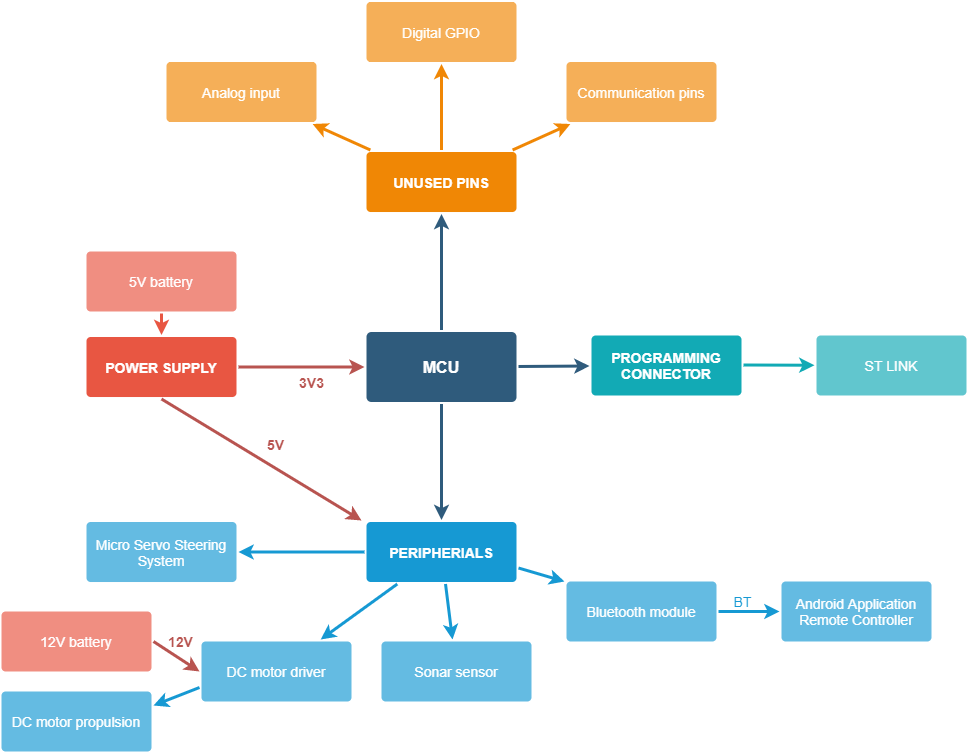

The diagram above was exported from draw.io. Its source (the exported page's mxGraphModel, read from the mxfile embedded in the PNG):
<mxGraphModel dx="1038" dy="548" grid="1" gridSize="10" guides="1" tooltips="1" connect="1" arrows="1" fold="1" page="1" pageScale="1" pageWidth="1169" pageHeight="827" background="#ffffff" math="0" shadow="0">
  <root>
    <mxCell id="0" />
    <mxCell id="1" parent="0" />
    <mxCell id="1745" value="" style="edgeStyle=none;rounded=0;jumpStyle=none;html=1;shadow=0;labelBackgroundColor=none;startArrow=none;startFill=0;endArrow=classic;endFill=1;jettySize=auto;orthogonalLoop=1;strokeColor=#2F5B7C;strokeWidth=3;fontFamily=Helvetica;fontSize=16;fontColor=#23445D;spacing=5;" parent="1" source="1749" target="1764" edge="1">
      <mxGeometry relative="1" as="geometry" />
    </mxCell>
    <mxCell id="1746" value="" style="edgeStyle=none;rounded=0;jumpStyle=none;html=1;shadow=0;labelBackgroundColor=none;startArrow=none;startFill=0;endArrow=classic;endFill=1;jettySize=auto;orthogonalLoop=1;strokeColor=#2F5B7C;strokeWidth=3;fontFamily=Helvetica;fontSize=16;fontColor=#23445D;spacing=5;" parent="1" source="1749" target="1771" edge="1">
      <mxGeometry relative="1" as="geometry" />
    </mxCell>
    <mxCell id="1747" value="" style="edgeStyle=none;rounded=0;jumpStyle=none;html=1;shadow=0;labelBackgroundColor=none;startArrow=none;startFill=0;endArrow=classic;endFill=1;jettySize=auto;orthogonalLoop=1;strokeColor=#2F5B7C;strokeWidth=3;fontFamily=Helvetica;fontSize=16;fontColor=#23445D;spacing=5;" parent="1" source="1749" target="1760" edge="1">
      <mxGeometry relative="1" as="geometry" />
    </mxCell>
    <mxCell id="1748" value="3V3&lt;br style=&quot;font-size: 14px;&quot;&gt;" style="edgeStyle=none;rounded=0;jumpStyle=none;html=1;shadow=0;labelBackgroundColor=none;startArrow=none;startFill=0;endArrow=classic;endFill=1;jettySize=auto;orthogonalLoop=1;strokeWidth=3;fontFamily=Helvetica;fontSize=14;spacing=5;fontColor=#B85450;strokeColor=#B85450;fontStyle=1" parent="1" source="1753" target="1749" edge="1">
      <mxGeometry x="0.1587" y="-15" relative="1" as="geometry">
        <mxPoint as="offset" />
      </mxGeometry>
    </mxCell>
    <mxCell id="1749" value="MCU" style="rounded=1;whiteSpace=wrap;html=1;shadow=0;labelBackgroundColor=none;strokeColor=none;strokeWidth=3;fillColor=#2F5B7C;fontFamily=Helvetica;fontSize=16;fontColor=#FFFFFF;align=center;fontStyle=1;spacing=5;arcSize=7;perimeterSpacing=2;" parent="1" vertex="1">
      <mxGeometry x="495" y="380.5" width="150" height="70" as="geometry" />
    </mxCell>
    <mxCell id="1750" value="" style="edgeStyle=none;rounded=1;jumpStyle=none;html=1;shadow=0;labelBackgroundColor=none;startArrow=none;startFill=0;jettySize=auto;orthogonalLoop=1;strokeColor=#E85642;strokeWidth=3;fontFamily=Helvetica;fontSize=14;fontColor=#FFFFFF;spacing=5;fontStyle=1;fillColor=#b0e3e6;" parent="1" source="1756" target="1753" edge="1">
      <mxGeometry relative="1" as="geometry" />
    </mxCell>
    <mxCell id="1753" value="POWER SUPPLY" style="rounded=1;whiteSpace=wrap;html=1;shadow=0;labelBackgroundColor=none;strokeColor=none;strokeWidth=3;fillColor=#e85642;fontFamily=Helvetica;fontSize=14;fontColor=#FFFFFF;align=center;spacing=5;fontStyle=1;arcSize=7;perimeterSpacing=2;" parent="1" vertex="1">
      <mxGeometry x="215" y="385.5" width="150" height="60" as="geometry" />
    </mxCell>
    <mxCell id="1756" value="5V battery" style="rounded=1;whiteSpace=wrap;html=1;shadow=0;labelBackgroundColor=none;strokeColor=none;strokeWidth=3;fillColor=#f08e81;fontFamily=Helvetica;fontSize=14;fontColor=#FFFFFF;align=center;spacing=5;fontStyle=0;arcSize=7;perimeterSpacing=2;" parent="1" vertex="1">
      <mxGeometry x="215" y="300" width="150" height="60" as="geometry" />
    </mxCell>
    <mxCell id="1757" value="" style="edgeStyle=none;rounded=0;jumpStyle=none;html=1;shadow=0;labelBackgroundColor=none;startArrow=none;startFill=0;endArrow=classic;endFill=1;jettySize=auto;orthogonalLoop=1;strokeColor=#1699D3;strokeWidth=3;fontFamily=Helvetica;fontSize=14;fontColor=#FFFFFF;spacing=5;" parent="1" source="1760" target="1763" edge="1">
      <mxGeometry relative="1" as="geometry" />
    </mxCell>
    <mxCell id="1758" value="" style="edgeStyle=none;rounded=0;jumpStyle=none;html=1;shadow=0;labelBackgroundColor=none;startArrow=none;startFill=0;endArrow=classic;endFill=1;jettySize=auto;orthogonalLoop=1;strokeColor=#1699D3;strokeWidth=3;fontFamily=Helvetica;fontSize=14;fontColor=#FFFFFF;spacing=5;" parent="1" source="1760" target="1762" edge="1">
      <mxGeometry relative="1" as="geometry" />
    </mxCell>
    <mxCell id="1759" value="" style="edgeStyle=none;rounded=0;jumpStyle=none;html=1;shadow=0;labelBackgroundColor=none;startArrow=none;startFill=0;endArrow=classic;endFill=1;jettySize=auto;orthogonalLoop=1;strokeColor=#1699D3;strokeWidth=3;fontFamily=Helvetica;fontSize=14;fontColor=#FFFFFF;spacing=5;" parent="1" source="1760" target="1761" edge="1">
      <mxGeometry relative="1" as="geometry" />
    </mxCell>
    <mxCell id="1760" value="PERIPHERIALS" style="rounded=1;whiteSpace=wrap;html=1;shadow=0;labelBackgroundColor=none;strokeColor=none;strokeWidth=3;fillColor=#1699d3;fontFamily=Helvetica;fontSize=14;fontColor=#FFFFFF;align=center;spacing=5;fontStyle=1;arcSize=7;perimeterSpacing=2;" parent="1" vertex="1">
      <mxGeometry x="495" y="570.5" width="150" height="60" as="geometry" />
    </mxCell>
    <mxCell id="1761" value="Micro Servo Steering&lt;br&gt;System" style="rounded=1;whiteSpace=wrap;html=1;shadow=0;labelBackgroundColor=none;strokeColor=none;strokeWidth=3;fillColor=#64bbe2;fontFamily=Helvetica;fontSize=14;fontColor=#FFFFFF;align=center;spacing=5;arcSize=7;perimeterSpacing=2;" parent="1" vertex="1">
      <mxGeometry x="215" y="570.5" width="150" height="60" as="geometry" />
    </mxCell>
    <mxCell id="1762" value="DC motor driver" style="rounded=1;whiteSpace=wrap;html=1;shadow=0;labelBackgroundColor=none;strokeColor=none;strokeWidth=3;fillColor=#64bbe2;fontFamily=Helvetica;fontSize=14;fontColor=#FFFFFF;align=center;spacing=5;arcSize=7;perimeterSpacing=2;" parent="1" vertex="1">
      <mxGeometry x="330" y="690" width="150" height="60" as="geometry" />
    </mxCell>
    <mxCell id="1763" value="Sonar sensor" style="rounded=1;whiteSpace=wrap;html=1;shadow=0;labelBackgroundColor=none;strokeColor=none;strokeWidth=3;fillColor=#64bbe2;fontFamily=Helvetica;fontSize=14;fontColor=#FFFFFF;align=center;spacing=5;arcSize=7;perimeterSpacing=2;" parent="1" vertex="1">
      <mxGeometry x="510" y="690" width="150" height="60" as="geometry" />
    </mxCell>
    <mxCell id="1764" value="UNUSED PINS" style="rounded=1;whiteSpace=wrap;html=1;shadow=0;labelBackgroundColor=none;strokeColor=none;strokeWidth=3;fillColor=#F08705;fontFamily=Helvetica;fontSize=14;fontColor=#FFFFFF;align=center;spacing=5;fontStyle=1;arcSize=7;perimeterSpacing=2;" parent="1" vertex="1">
      <mxGeometry x="495" y="200.5" width="150" height="60" as="geometry" />
    </mxCell>
    <mxCell id="1765" value="Communication pins" style="rounded=1;whiteSpace=wrap;html=1;shadow=0;labelBackgroundColor=none;strokeColor=none;strokeWidth=3;fillColor=#f5af58;fontFamily=Helvetica;fontSize=14;fontColor=#FFFFFF;align=center;spacing=5;arcSize=7;perimeterSpacing=2;" parent="1" vertex="1">
      <mxGeometry x="695" y="110.5" width="150" height="60" as="geometry" />
    </mxCell>
    <mxCell id="1766" value="" style="edgeStyle=none;rounded=0;jumpStyle=none;html=1;shadow=0;labelBackgroundColor=none;startArrow=none;startFill=0;endArrow=classic;endFill=1;jettySize=auto;orthogonalLoop=1;strokeColor=#F08705;strokeWidth=3;fontFamily=Helvetica;fontSize=14;fontColor=#FFFFFF;spacing=5;" parent="1" source="1764" target="1765" edge="1">
      <mxGeometry relative="1" as="geometry" />
    </mxCell>
    <mxCell id="1767" value="Digital GPIO" style="rounded=1;whiteSpace=wrap;html=1;shadow=0;labelBackgroundColor=none;strokeColor=none;strokeWidth=3;fillColor=#f5af58;fontFamily=Helvetica;fontSize=14;fontColor=#FFFFFF;align=center;spacing=5;arcSize=7;perimeterSpacing=2;" parent="1" vertex="1">
      <mxGeometry x="495" y="50.5" width="150" height="60" as="geometry" />
    </mxCell>
    <mxCell id="1768" value="" style="edgeStyle=none;rounded=0;jumpStyle=none;html=1;shadow=0;labelBackgroundColor=none;startArrow=none;startFill=0;endArrow=classic;endFill=1;jettySize=auto;orthogonalLoop=1;strokeColor=#F08705;strokeWidth=3;fontFamily=Helvetica;fontSize=14;fontColor=#FFFFFF;spacing=5;" parent="1" source="1764" target="1767" edge="1">
      <mxGeometry relative="1" as="geometry" />
    </mxCell>
    <mxCell id="1769" value="Analog input" style="rounded=1;whiteSpace=wrap;html=1;shadow=0;labelBackgroundColor=none;strokeColor=none;strokeWidth=3;fillColor=#f5af58;fontFamily=Helvetica;fontSize=14;fontColor=#FFFFFF;align=center;spacing=5;arcSize=7;perimeterSpacing=2;" parent="1" vertex="1">
      <mxGeometry x="295" y="110.5" width="150" height="60" as="geometry" />
    </mxCell>
    <mxCell id="1770" value="" style="edgeStyle=none;rounded=0;jumpStyle=none;html=1;shadow=0;labelBackgroundColor=none;startArrow=none;startFill=0;endArrow=classic;endFill=1;jettySize=auto;orthogonalLoop=1;strokeColor=#F08705;strokeWidth=3;fontFamily=Helvetica;fontSize=14;fontColor=#FFFFFF;spacing=5;" parent="1" source="1764" target="1769" edge="1">
      <mxGeometry relative="1" as="geometry" />
    </mxCell>
    <mxCell id="1771" value="PROGRAMMING&lt;br&gt;CONNECTOR" style="rounded=1;whiteSpace=wrap;html=1;shadow=0;labelBackgroundColor=none;strokeColor=none;strokeWidth=3;fillColor=#12aab5;fontFamily=Helvetica;fontSize=14;fontColor=#FFFFFF;align=center;spacing=5;fontStyle=1;arcSize=7;perimeterSpacing=2;" parent="1" vertex="1">
      <mxGeometry x="720" y="383.9999999999999" width="150" height="60" as="geometry" />
    </mxCell>
    <mxCell id="1776" value="ST LINK" style="rounded=1;whiteSpace=wrap;html=1;shadow=0;labelBackgroundColor=none;strokeColor=none;strokeWidth=3;fillColor=#61c6ce;fontFamily=Helvetica;fontSize=14;fontColor=#FFFFFF;align=center;spacing=5;fontStyle=0;arcSize=7;perimeterSpacing=2;" parent="1" vertex="1">
      <mxGeometry x="945" y="384" width="150" height="60" as="geometry" />
    </mxCell>
    <mxCell id="1777" value="" style="edgeStyle=none;rounded=1;jumpStyle=none;html=1;shadow=0;labelBackgroundColor=none;startArrow=none;startFill=0;jettySize=auto;orthogonalLoop=1;strokeColor=#12AAB5;strokeWidth=3;fontFamily=Helvetica;fontSize=14;fontColor=#FFFFFF;spacing=5;fontStyle=1;fillColor=#b0e3e6;" parent="1" target="1776" edge="1">
      <mxGeometry relative="1" as="geometry">
        <mxPoint x="872" y="413.5" as="sourcePoint" />
      </mxGeometry>
    </mxCell>
    <mxCell id="fng8rJBc7RAqmdKnFDlK-1779" value="Bluetooth module" style="rounded=1;whiteSpace=wrap;html=1;shadow=0;labelBackgroundColor=none;strokeColor=none;strokeWidth=3;fillColor=#64bbe2;fontFamily=Helvetica;fontSize=14;fontColor=#FFFFFF;align=center;spacing=5;arcSize=7;perimeterSpacing=2;" parent="1" vertex="1">
      <mxGeometry x="695" y="630" width="150" height="60" as="geometry" />
    </mxCell>
    <mxCell id="fng8rJBc7RAqmdKnFDlK-1780" value="" style="edgeStyle=none;rounded=0;jumpStyle=none;html=1;shadow=0;labelBackgroundColor=none;startArrow=none;startFill=0;endArrow=classic;endFill=1;jettySize=auto;orthogonalLoop=1;strokeColor=#1699D3;strokeWidth=3;fontFamily=Helvetica;fontSize=14;fontColor=#FFFFFF;spacing=5;exitX=1;exitY=0.75;exitDx=0;exitDy=0;" parent="1" source="1760" edge="1">
      <mxGeometry relative="1" as="geometry">
        <mxPoint x="647" y="620" as="sourcePoint" />
        <mxPoint x="693" y="630" as="targetPoint" />
        <Array as="points" />
      </mxGeometry>
    </mxCell>
    <mxCell id="fng8rJBc7RAqmdKnFDlK-1781" value="DC motor propulsion" style="rounded=1;whiteSpace=wrap;html=1;shadow=0;labelBackgroundColor=none;strokeColor=none;strokeWidth=3;fillColor=#64bbe2;fontFamily=Helvetica;fontSize=14;fontColor=#FFFFFF;align=center;spacing=5;arcSize=7;perimeterSpacing=2;" parent="1" vertex="1">
      <mxGeometry x="130" y="740" width="150" height="60" as="geometry" />
    </mxCell>
    <mxCell id="fng8rJBc7RAqmdKnFDlK-1782" value="" style="edgeStyle=none;rounded=0;jumpStyle=none;html=1;shadow=0;labelBackgroundColor=none;startArrow=none;startFill=0;endArrow=classic;endFill=1;jettySize=auto;orthogonalLoop=1;strokeColor=#1699D3;strokeWidth=3;fontFamily=Helvetica;fontSize=14;fontColor=#FFFFFF;spacing=5;exitX=0;exitY=0.75;exitDx=0;exitDy=0;entryX=1;entryY=0.25;entryDx=0;entryDy=0;" parent="1" source="1762" target="fng8rJBc7RAqmdKnFDlK-1781" edge="1">
      <mxGeometry relative="1" as="geometry">
        <mxPoint x="581.2355212355212" y="642.5" as="sourcePoint" />
        <mxPoint x="583.7644787644788" y="707.9999999999998" as="targetPoint" />
      </mxGeometry>
    </mxCell>
    <mxCell id="fng8rJBc7RAqmdKnFDlK-1783" value="Android Application&lt;br&gt;Remote Controller" style="rounded=1;whiteSpace=wrap;html=1;shadow=0;labelBackgroundColor=none;strokeColor=none;strokeWidth=3;fillColor=#64bbe2;fontFamily=Helvetica;fontSize=14;fontColor=#FFFFFF;align=center;spacing=5;arcSize=7;perimeterSpacing=2;" parent="1" vertex="1">
      <mxGeometry x="910" y="630" width="150" height="60" as="geometry" />
    </mxCell>
    <mxCell id="fng8rJBc7RAqmdKnFDlK-1784" value="BT" style="edgeStyle=none;rounded=0;jumpStyle=none;html=1;shadow=0;labelBackgroundColor=none;startArrow=none;startFill=0;endArrow=classic;endFill=1;jettySize=auto;orthogonalLoop=1;strokeWidth=3;fontFamily=Helvetica;fontSize=14;spacing=5;exitX=1;exitY=0.5;exitDx=0;exitDy=0;strokeColor=#1699D3;fontColor=#1699D3;entryX=0;entryY=0.5;entryDx=0;entryDy=0;" parent="1" source="fng8rJBc7RAqmdKnFDlK-1779" target="fng8rJBc7RAqmdKnFDlK-1783" edge="1">
      <mxGeometry x="-0.2174" y="10" relative="1" as="geometry">
        <mxPoint x="338" y="745.9999999999998" as="sourcePoint" />
        <mxPoint x="890" y="661" as="targetPoint" />
        <mxPoint as="offset" />
      </mxGeometry>
    </mxCell>
    <mxCell id="fng8rJBc7RAqmdKnFDlK-1785" value="5V" style="edgeStyle=none;rounded=1;jumpStyle=none;html=1;shadow=0;labelBackgroundColor=none;startArrow=none;startFill=0;jettySize=auto;orthogonalLoop=1;strokeWidth=3;fontFamily=Helvetica;fontSize=14;spacing=5;fontStyle=1;exitX=0.5;exitY=1;exitDx=0;exitDy=0;fillColor=#f8cecc;strokeColor=#B85450;fontColor=#B85450;" parent="1" source="1753" edge="1">
      <mxGeometry x="0.0331" y="20" relative="1" as="geometry">
        <mxPoint x="130.0012213740457" y="469.9999999999999" as="sourcePoint" />
        <mxPoint x="490" y="569" as="targetPoint" />
        <mxPoint as="offset" />
      </mxGeometry>
    </mxCell>
    <mxCell id="fng8rJBc7RAqmdKnFDlK-1786" value="12V battery" style="rounded=1;whiteSpace=wrap;html=1;shadow=0;labelBackgroundColor=none;strokeColor=none;strokeWidth=3;fillColor=#f08e81;fontFamily=Helvetica;fontSize=14;fontColor=#FFFFFF;align=center;spacing=5;fontStyle=0;arcSize=7;perimeterSpacing=2;" parent="1" vertex="1">
      <mxGeometry x="130" y="660" width="150" height="60" as="geometry" />
    </mxCell>
    <mxCell id="fng8rJBc7RAqmdKnFDlK-1788" value="12V" style="edgeStyle=none;rounded=1;jumpStyle=none;html=1;shadow=0;labelBackgroundColor=none;startArrow=none;startFill=0;jettySize=auto;orthogonalLoop=1;strokeWidth=3;fontFamily=Helvetica;fontSize=14;spacing=5;fontStyle=1;exitX=1;exitY=0.5;exitDx=0;exitDy=0;entryX=0;entryY=0.5;entryDx=0;entryDy=0;fillColor=#f8cecc;strokeColor=#B85450;fontColor=#B85450;" parent="1" source="fng8rJBc7RAqmdKnFDlK-1786" target="1762" edge="1">
      <mxGeometry x="-0.1459" y="15" relative="1" as="geometry">
        <mxPoint x="300.0000000000001" y="457.5" as="sourcePoint" />
        <mxPoint x="300.0000000000001" y="578.5" as="targetPoint" />
        <mxPoint as="offset" />
      </mxGeometry>
    </mxCell>
  </root>
</mxGraphModel>